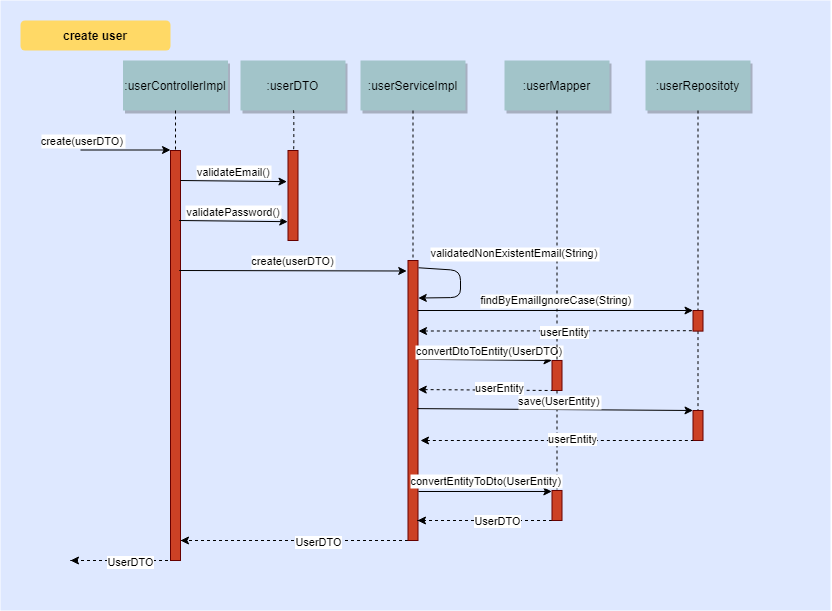

The diagram above was exported from draw.io. Its source (the exported page's mxGraphModel, read from the mxfile embedded in the PNG):
<mxGraphModel dx="2370" dy="1188" grid="1" gridSize="10" guides="1" tooltips="1" connect="1" arrows="1" fold="1" page="0" pageScale="1.5" pageWidth="826" pageHeight="1169" background="#ffffff" math="0" shadow="0">
  <root>
    <mxCell id="0" />
    <mxCell id="1" parent="0" />
    <mxCell id="69" value="" style="fillColor=#DEE8FF;strokeColor=none" parent="1" vertex="1">
      <mxGeometry x="30" width="830" height="610" as="geometry" />
    </mxCell>
    <mxCell id="2" value="" style="fillColor=#CC4125;strokeColor=#660000" parent="1" vertex="1">
      <mxGeometry x="200" y="150" width="10" height="410" as="geometry" />
    </mxCell>
    <mxCell id="3" value="create(userDTO)" style="edgeStyle=none;verticalLabelPosition=top;verticalAlign=bottom;labelPosition=left;align=right" parent="1" edge="1">
      <mxGeometry x="110" y="49.5" width="100" height="100" as="geometry">
        <mxPoint x="110" y="149.5" as="sourcePoint" />
        <mxPoint x="200" y="149.5" as="targetPoint" />
      </mxGeometry>
    </mxCell>
    <mxCell id="4" value=":userControllerImpl" style="shadow=1;fillColor=#A2C4C9;strokeColor=none" parent="1" vertex="1">
      <mxGeometry x="152.5" y="60" width="105" height="50" as="geometry" />
    </mxCell>
    <mxCell id="e8kJ-NlIZehr0QhMTVbA-94" style="edgeStyle=orthogonalEdgeStyle;rounded=0;orthogonalLoop=1;jettySize=auto;html=1;dashed=1;endArrow=classic;endFill=1;" edge="1" parent="1" source="6" target="2">
      <mxGeometry relative="1" as="geometry">
        <Array as="points">
          <mxPoint x="210" y="540" />
          <mxPoint x="210" y="540" />
        </Array>
      </mxGeometry>
    </mxCell>
    <mxCell id="e8kJ-NlIZehr0QhMTVbA-95" value="UserDTO" style="edgeLabel;html=1;align=center;verticalAlign=middle;resizable=0;points=[];" vertex="1" connectable="0" parent="e8kJ-NlIZehr0QhMTVbA-94">
      <mxGeometry x="-0.2015" y="1" relative="1" as="geometry">
        <mxPoint as="offset" />
      </mxGeometry>
    </mxCell>
    <mxCell id="6" value="" style="fillColor=#CC4125;strokeColor=#660000" parent="1" vertex="1">
      <mxGeometry x="437.5" y="260" width="10" height="280" as="geometry" />
    </mxCell>
    <mxCell id="7" value=":userServiceImpl" style="shadow=1;fillColor=#A2C4C9;strokeColor=none" parent="1" vertex="1">
      <mxGeometry x="390" y="60" width="105" height="50" as="geometry" />
    </mxCell>
    <mxCell id="8" value="" style="edgeStyle=none;endArrow=none;dashed=1" parent="1" source="7" target="6" edge="1">
      <mxGeometry x="367.3350694444445" y="165" width="100" height="100" as="geometry">
        <mxPoint x="442.2588734567901" y="110" as="sourcePoint" />
        <mxPoint x="442.5761959876544" y="165" as="targetPoint" />
      </mxGeometry>
    </mxCell>
    <mxCell id="9" value="create(userDTO)" style="edgeStyle=none;verticalLabelPosition=top;verticalAlign=bottom;entryX=0;entryY=0;entryDx=0;entryDy=0;" parent="1" edge="1">
      <mxGeometry x="218.75" y="182.5" width="100" height="100" as="geometry">
        <mxPoint x="208.75" y="270" as="sourcePoint" />
        <mxPoint x="436.25" y="270.5000000000017" as="targetPoint" />
      </mxGeometry>
    </mxCell>
    <mxCell id="13" value="convertDtoToEntity(UserDTO)" style="edgeStyle=none;verticalLabelPosition=top;verticalAlign=bottom;entryX=0;entryY=0;entryDx=0;entryDy=0;exitX=0.893;exitY=0.353;exitDx=0;exitDy=0;exitPerimeter=0;" parent="1" edge="1" target="21" source="6">
      <mxGeometry width="100" height="100" as="geometry">
        <mxPoint x="449" y="295" as="sourcePoint" />
        <mxPoint x="585" y="201" as="targetPoint" />
        <mxPoint x="5" y="1" as="offset" />
      </mxGeometry>
    </mxCell>
    <mxCell id="e8kJ-NlIZehr0QhMTVbA-83" style="edgeStyle=orthogonalEdgeStyle;rounded=0;orthogonalLoop=1;jettySize=auto;html=1;endArrow=classic;endFill=1;dashed=1;exitX=0;exitY=1;exitDx=0;exitDy=0;" edge="1" parent="1" source="17">
      <mxGeometry relative="1" as="geometry">
        <mxPoint x="447" y="520" as="targetPoint" />
        <Array as="points">
          <mxPoint x="447" y="520" />
        </Array>
      </mxGeometry>
    </mxCell>
    <mxCell id="e8kJ-NlIZehr0QhMTVbA-84" value="UserDTO" style="edgeLabel;html=1;align=center;verticalAlign=middle;resizable=0;points=[];" vertex="1" connectable="0" parent="e8kJ-NlIZehr0QhMTVbA-83">
      <mxGeometry x="-0.177" relative="1" as="geometry">
        <mxPoint as="offset" />
      </mxGeometry>
    </mxCell>
    <mxCell id="17" value="" style="fillColor=#CC4125;strokeColor=#660000" parent="1" vertex="1">
      <mxGeometry x="581.5" y="490" width="10" height="30" as="geometry" />
    </mxCell>
    <mxCell id="21" value="" style="fillColor=#CC4125;strokeColor=#660000" parent="1" vertex="1">
      <mxGeometry x="581.5" y="360" width="10" height="30" as="geometry" />
    </mxCell>
    <mxCell id="22" value=":userMapper" style="shadow=1;fillColor=#A2C4C9;strokeColor=none" parent="1" vertex="1">
      <mxGeometry x="534" y="60" width="105" height="50" as="geometry" />
    </mxCell>
    <mxCell id="23" value="" style="edgeStyle=none;endArrow=none;dashed=1" parent="1" target="21" edge="1">
      <mxGeometry x="525.9878472222224" y="174.99999999999997" width="100" height="100" as="geometry">
        <mxPoint x="586.5" y="110" as="sourcePoint" />
        <mxPoint x="586.1527777777778" y="260" as="targetPoint" />
      </mxGeometry>
    </mxCell>
    <mxCell id="24" value=":userRepositoty" style="shadow=1;fillColor=#A2C4C9;strokeColor=none" parent="1" vertex="1">
      <mxGeometry x="675" y="60" width="105" height="50" as="geometry" />
    </mxCell>
    <mxCell id="25" value="" style="edgeStyle=none;endArrow=none;dashed=1" parent="1" source="24" target="26" edge="1">
      <mxGeometry x="652.3350694444446" y="165" width="100" height="100" as="geometry">
        <mxPoint x="727.2588734567901" y="110" as="sourcePoint" />
        <mxPoint x="727.5761959876544" y="165" as="targetPoint" />
      </mxGeometry>
    </mxCell>
    <mxCell id="e8kJ-NlIZehr0QhMTVbA-93" style="edgeStyle=orthogonalEdgeStyle;rounded=0;orthogonalLoop=1;jettySize=auto;html=1;dashed=1;endArrow=none;endFill=0;" edge="1" parent="1" source="26" target="e8kJ-NlIZehr0QhMTVbA-80">
      <mxGeometry relative="1" as="geometry" />
    </mxCell>
    <mxCell id="26" value="" style="fillColor=#CC4125;strokeColor=#660000" parent="1" vertex="1">
      <mxGeometry x="722.5" y="310" width="10" height="20.61" as="geometry" />
    </mxCell>
    <mxCell id="33" value="" style="edgeStyle=elbowEdgeStyle;elbow=horizontal;endArrow=none;dashed=1" parent="1" source="4" target="2" edge="1">
      <mxGeometry x="230.00000000000003" y="310" width="100" height="100" as="geometry">
        <mxPoint x="230.00000000000003" y="410" as="sourcePoint" />
        <mxPoint x="330" y="310" as="targetPoint" />
      </mxGeometry>
    </mxCell>
    <mxCell id="50" value="" style="edgeStyle=none;endArrow=none;dashed=1;entryX=0.5;entryY=0;entryDx=0;entryDy=0;exitX=0.5;exitY=1;exitDx=0;exitDy=0;" parent="1" source="21" target="17" edge="1">
      <mxGeometry x="819.0711805555559" y="205" width="100" height="100" as="geometry">
        <mxPoint x="894.2361111111113" y="150" as="sourcePoint" />
        <mxPoint x="867" y="350" as="targetPoint" />
      </mxGeometry>
    </mxCell>
    <mxCell id="71" value="create user" style="rounded=1;fontStyle=1;fillColor=#FFD966;strokeColor=none" parent="1" vertex="1">
      <mxGeometry x="50" y="20" width="150" height="30" as="geometry" />
    </mxCell>
    <mxCell id="Op9C4kIQHUxF3mKYuI1w-89" value="" style="edgeStyle=none;verticalLabelPosition=top;verticalAlign=bottom;endArrow=none;startArrow=classic;dashed=1;entryX=0;entryY=1;entryDx=0;entryDy=0;exitX=1.026;exitY=0.461;exitDx=0;exitDy=0;exitPerimeter=0;" edge="1" parent="1" source="6" target="21">
      <mxGeometry x="457.5" y="156.89887345679006" width="100" height="100" as="geometry">
        <mxPoint x="445" y="319" as="sourcePoint" />
        <mxPoint x="577.5" y="244.39887345679006" as="targetPoint" />
      </mxGeometry>
    </mxCell>
    <mxCell id="e8kJ-NlIZehr0QhMTVbA-79" value="userEntity" style="edgeLabel;html=1;align=center;verticalAlign=middle;resizable=0;points=[];" vertex="1" connectable="0" parent="Op9C4kIQHUxF3mKYuI1w-89">
      <mxGeometry relative="1" as="geometry">
        <mxPoint x="14" y="-2" as="offset" />
      </mxGeometry>
    </mxCell>
    <mxCell id="e8kJ-NlIZehr0QhMTVbA-71" value="validatedNonExistentEmail(String)" style="edgeStyle=none;verticalLabelPosition=top;verticalAlign=bottom;exitX=1.06;exitY=0.026;exitDx=0;exitDy=0;exitPerimeter=0;entryX=1.026;entryY=0.134;entryDx=0;entryDy=0;entryPerimeter=0;" edge="1" parent="1" source="6" target="6">
      <mxGeometry x="95" width="100" height="100" as="geometry">
        <mxPoint x="447.04999999999995" y="194.3499999999999" as="sourcePoint" />
        <mxPoint x="450.3799999999999" y="225.4000000000001" as="targetPoint" />
        <Array as="points">
          <mxPoint x="490" y="270" />
          <mxPoint x="490" y="297" />
        </Array>
        <mxPoint x="96" y="-20" as="offset" />
      </mxGeometry>
    </mxCell>
    <mxCell id="e8kJ-NlIZehr0QhMTVbA-72" value="save(UserEntity)" style="edgeStyle=none;verticalLabelPosition=top;verticalAlign=bottom;entryX=0;entryY=0;entryDx=0;entryDy=0;exitX=0.931;exitY=0.529;exitDx=0;exitDy=0;exitPerimeter=0;" edge="1" parent="1" source="6" target="e8kJ-NlIZehr0QhMTVbA-80">
      <mxGeometry width="100" height="100" as="geometry">
        <mxPoint x="447.5" y="361.25563271604955" as="sourcePoint" />
        <mxPoint x="580.6700000000001" y="360.00000000000006" as="targetPoint" />
        <mxPoint x="4" y="1" as="offset" />
      </mxGeometry>
    </mxCell>
    <mxCell id="e8kJ-NlIZehr0QhMTVbA-73" value="convertEntityToDto(UserEntity)" style="edgeStyle=none;verticalLabelPosition=top;verticalAlign=bottom;entryX=-0.015;entryY=0.033;entryDx=0;entryDy=0;entryPerimeter=0;" edge="1" parent="1" target="17">
      <mxGeometry x="95.83000000000001" y="-15" width="100" height="100" as="geometry">
        <mxPoint x="448" y="491" as="sourcePoint" />
        <mxPoint x="581.5" y="425" as="targetPoint" />
        <mxPoint x="1" y="-1" as="offset" />
      </mxGeometry>
    </mxCell>
    <mxCell id="e8kJ-NlIZehr0QhMTVbA-74" value="findByEmailIgnoreCase(String)" style="edgeStyle=none;verticalLabelPosition=top;verticalAlign=bottom;entryX=0;entryY=0;entryDx=0;entryDy=0;" edge="1" parent="1" target="26">
      <mxGeometry x="112.5" y="-75.63" width="100" height="100" as="geometry">
        <mxPoint x="447" y="310" as="sourcePoint" />
        <mxPoint x="715" y="245" as="targetPoint" />
        <mxPoint x="1" y="-1" as="offset" />
      </mxGeometry>
    </mxCell>
    <mxCell id="e8kJ-NlIZehr0QhMTVbA-75" value="" style="edgeStyle=none;verticalLabelPosition=top;verticalAlign=bottom;endArrow=none;startArrow=classic;dashed=1;entryX=0;entryY=0.5;entryDx=0;entryDy=0;" edge="1" parent="1">
      <mxGeometry x="467.5" y="242.41887345679004" width="100" height="100" as="geometry">
        <mxPoint x="448" y="330.52" as="sourcePoint" />
        <mxPoint x="722.5" y="330.2149999999999" as="targetPoint" />
      </mxGeometry>
    </mxCell>
    <mxCell id="e8kJ-NlIZehr0QhMTVbA-99" value="userEntity" style="edgeLabel;html=1;align=center;verticalAlign=middle;resizable=0;points=[];" vertex="1" connectable="0" parent="e8kJ-NlIZehr0QhMTVbA-75">
      <mxGeometry relative="1" as="geometry">
        <mxPoint x="9" y="1" as="offset" />
      </mxGeometry>
    </mxCell>
    <mxCell id="e8kJ-NlIZehr0QhMTVbA-80" value="" style="fillColor=#CC4125;strokeColor=#660000" vertex="1" parent="1">
      <mxGeometry x="722.5" y="410" width="10" height="30" as="geometry" />
    </mxCell>
    <mxCell id="e8kJ-NlIZehr0QhMTVbA-81" value="" style="edgeStyle=none;verticalLabelPosition=top;verticalAlign=bottom;endArrow=none;startArrow=classic;dashed=1;entryX=0;entryY=1;entryDx=0;entryDy=0;" edge="1" parent="1" target="e8kJ-NlIZehr0QhMTVbA-80">
      <mxGeometry x="457.5" y="217.84887345679005" width="100" height="100" as="geometry">
        <mxPoint x="450" y="440" as="sourcePoint" />
        <mxPoint x="581.5" y="380.34" as="targetPoint" />
      </mxGeometry>
    </mxCell>
    <mxCell id="e8kJ-NlIZehr0QhMTVbA-82" value="userEntity" style="edgeLabel;html=1;align=center;verticalAlign=middle;resizable=0;points=[];" vertex="1" connectable="0" parent="e8kJ-NlIZehr0QhMTVbA-81">
      <mxGeometry relative="1" as="geometry">
        <mxPoint x="14" y="-2" as="offset" />
      </mxGeometry>
    </mxCell>
    <mxCell id="e8kJ-NlIZehr0QhMTVbA-85" value=":userDTO" style="shadow=1;fillColor=#A2C4C9;strokeColor=none" vertex="1" parent="1">
      <mxGeometry x="270" y="60" width="105" height="50" as="geometry" />
    </mxCell>
    <mxCell id="e8kJ-NlIZehr0QhMTVbA-86" value="" style="edgeStyle=elbowEdgeStyle;elbow=horizontal;endArrow=none;dashed=1;exitX=0.5;exitY=1;exitDx=0;exitDy=0;entryX=0.5;entryY=0;entryDx=0;entryDy=0;" edge="1" parent="1" source="e8kJ-NlIZehr0QhMTVbA-85" target="e8kJ-NlIZehr0QhMTVbA-87">
      <mxGeometry x="347.38" y="320" width="100" height="100" as="geometry">
        <mxPoint x="322.38" y="120" as="sourcePoint" />
        <mxPoint x="322.38" y="160" as="targetPoint" />
      </mxGeometry>
    </mxCell>
    <mxCell id="e8kJ-NlIZehr0QhMTVbA-87" value="" style="fillColor=#CC4125;strokeColor=#660000" vertex="1" parent="1">
      <mxGeometry x="317.5" y="150" width="10" height="90" as="geometry" />
    </mxCell>
    <mxCell id="e8kJ-NlIZehr0QhMTVbA-88" value="validateEmail()" style="edgeStyle=none;verticalLabelPosition=top;verticalAlign=bottom;entryX=-0.104;entryY=0.346;entryDx=0;entryDy=0;entryPerimeter=0;" edge="1" parent="1" target="e8kJ-NlIZehr0QhMTVbA-87">
      <mxGeometry x="220" y="92.5" width="100" height="100" as="geometry">
        <mxPoint x="210" y="180" as="sourcePoint" />
        <mxPoint x="310" y="181" as="targetPoint" />
      </mxGeometry>
    </mxCell>
    <mxCell id="e8kJ-NlIZehr0QhMTVbA-89" value="validatePassword()" style="edgeStyle=none;verticalLabelPosition=top;verticalAlign=bottom;entryX=-0.026;entryY=0.791;entryDx=0;entryDy=0;entryPerimeter=0;" edge="1" parent="1" target="e8kJ-NlIZehr0QhMTVbA-87">
      <mxGeometry x="218.75" y="132.5" width="100" height="100" as="geometry">
        <mxPoint x="208.75" y="220" as="sourcePoint" />
        <mxPoint x="310" y="221" as="targetPoint" />
      </mxGeometry>
    </mxCell>
    <mxCell id="e8kJ-NlIZehr0QhMTVbA-96" style="edgeStyle=orthogonalEdgeStyle;rounded=0;orthogonalLoop=1;jettySize=auto;html=1;dashed=1;endArrow=classic;endFill=1;" edge="1" parent="1">
      <mxGeometry relative="1" as="geometry">
        <mxPoint x="197.5" y="560" as="sourcePoint" />
        <mxPoint x="100" y="560" as="targetPoint" />
        <Array as="points">
          <mxPoint x="100" y="560" />
        </Array>
      </mxGeometry>
    </mxCell>
    <mxCell id="e8kJ-NlIZehr0QhMTVbA-97" value="UserDTO" style="edgeLabel;html=1;align=center;verticalAlign=middle;resizable=0;points=[];" vertex="1" connectable="0" parent="e8kJ-NlIZehr0QhMTVbA-96">
      <mxGeometry x="-0.2015" y="1" relative="1" as="geometry">
        <mxPoint as="offset" />
      </mxGeometry>
    </mxCell>
  </root>
</mxGraphModel>